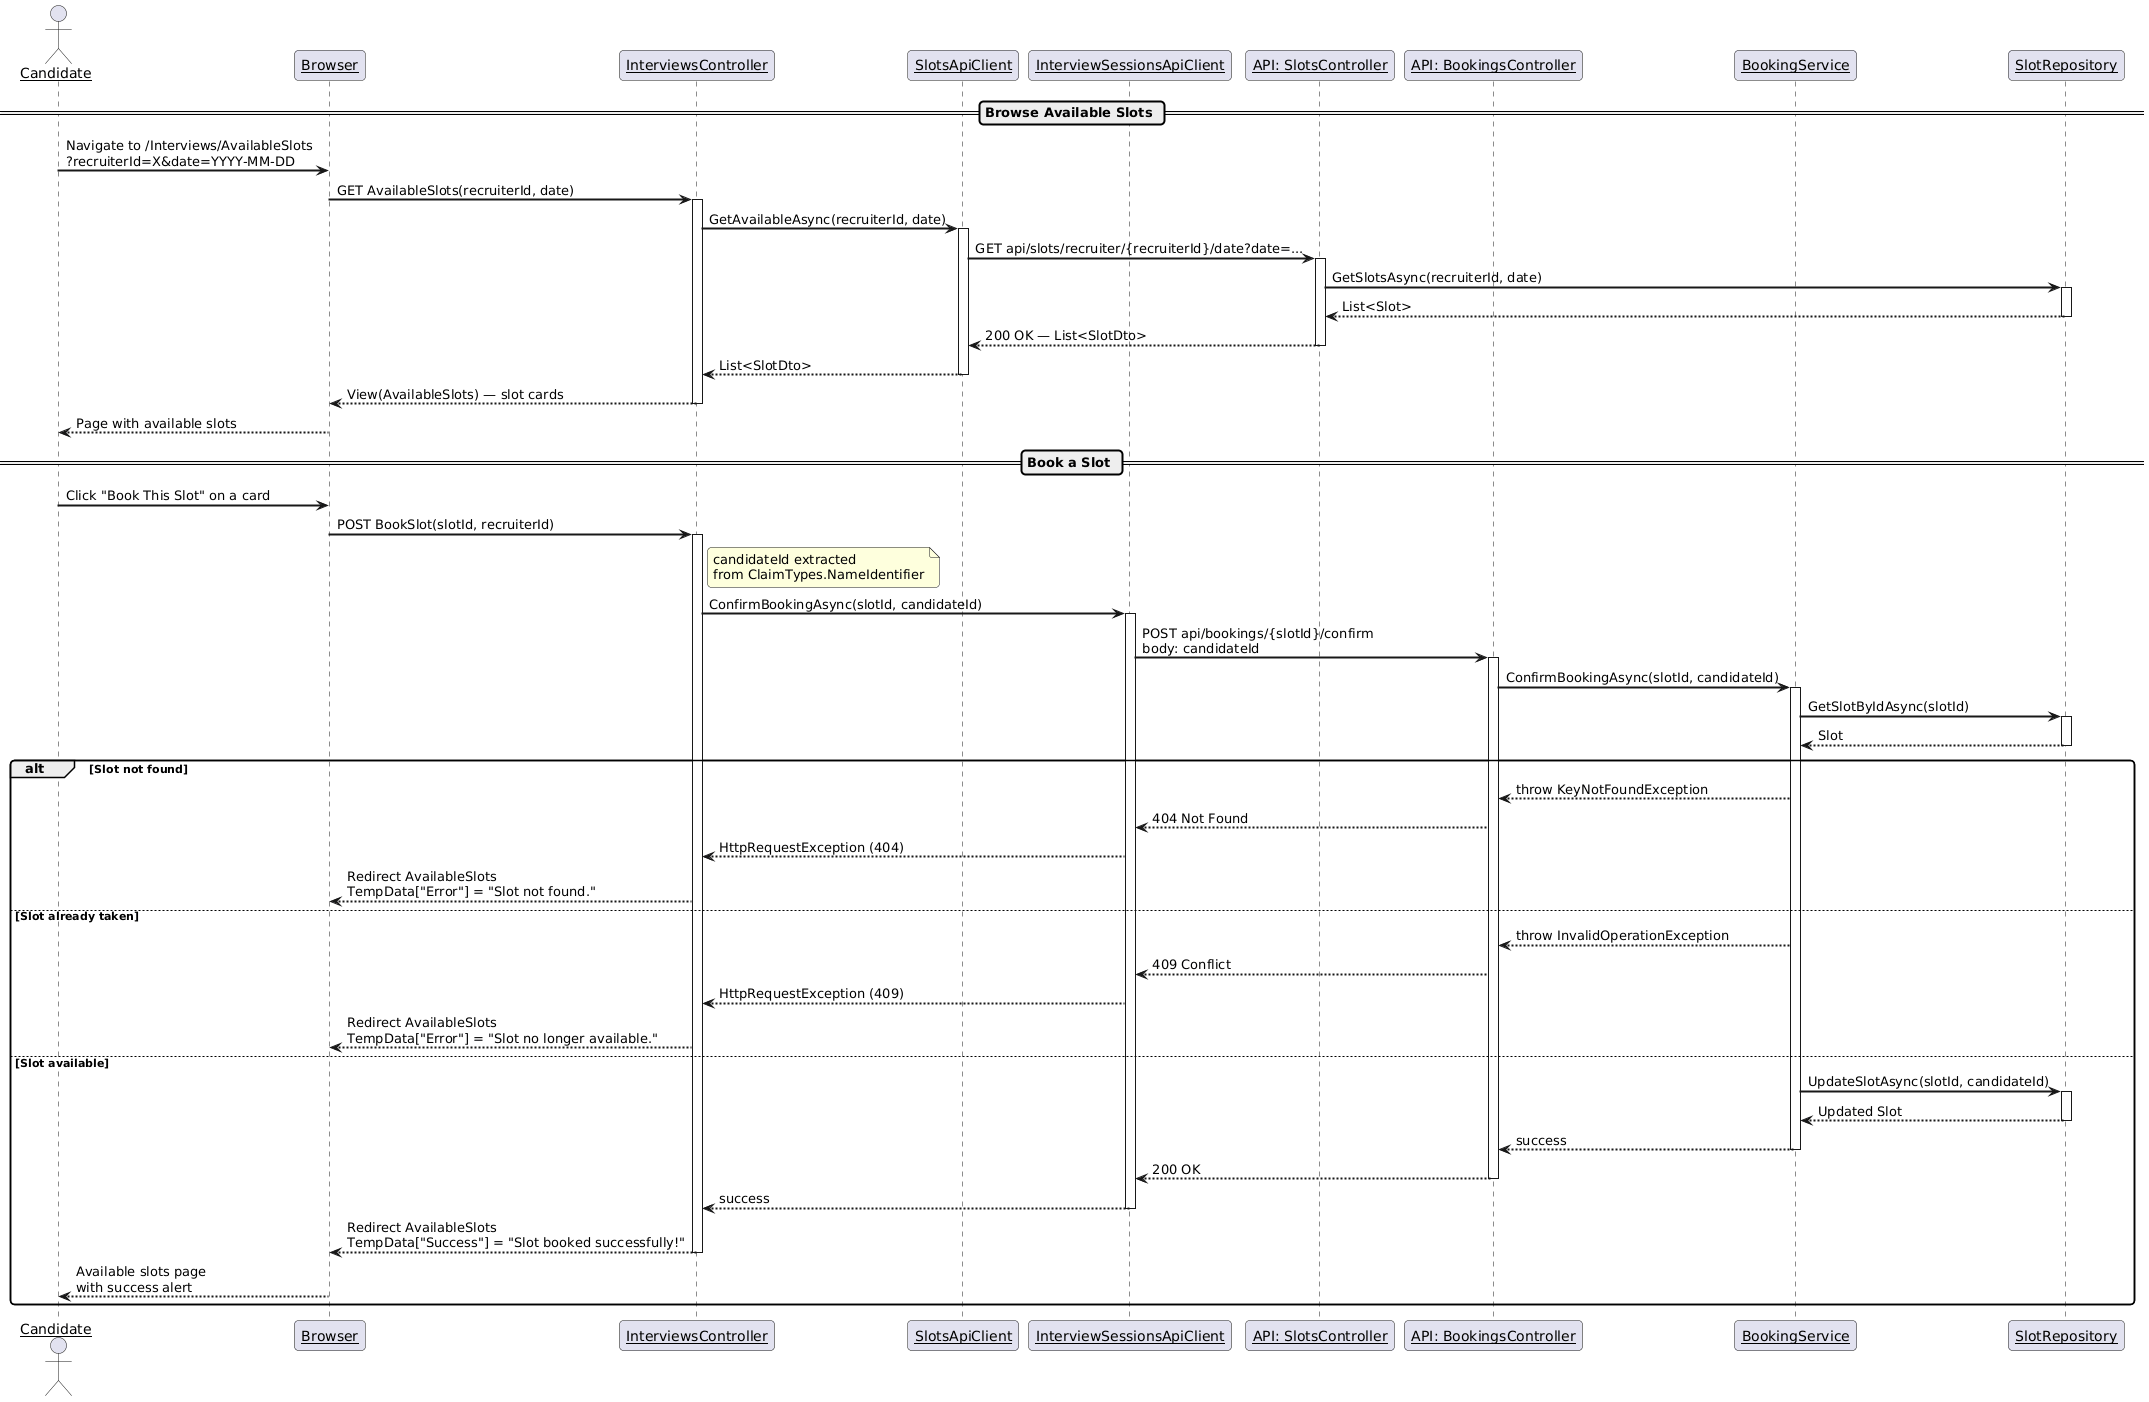

The diagram above was rendered by PlantUML. Its source (embedded in the PNG):
@startuml
skinparam sequenceArrowThickness 2
skinparam roundcorner 8
skinparam sequenceParticipant underline

actor Candidate
participant "Browser" as Browser
participant "InterviewsController" as Controller
participant "SlotsApiClient" as SlotsClient
participant "InterviewSessionsApiClient" as SessionsClient
participant "API: SlotsController" as SlotsAPI
participant "API: BookingsController" as BookingsAPI
participant "BookingService" as BookingService
participant "SlotRepository" as SlotRepo

== Browse Available Slots ==  


Candidate -> Browser : Navigate to /Interviews/AvailableSlots\n?recruiterId=X&date=YYYY-MM-DD
Browser -> Controller : GET AvailableSlots(recruiterId, date)
activate Controller

Controller -> SlotsClient : GetAvailableAsync(recruiterId, date)
activate SlotsClient
SlotsClient -> SlotsAPI : GET api/slots/recruiter/{recruiterId}/date?date=...
activate SlotsAPI
SlotsAPI -> SlotRepo : GetSlotsAsync(recruiterId, date)
activate SlotRepo
SlotRepo --> SlotsAPI : List<Slot>
deactivate SlotRepo
SlotsAPI --> SlotsClient : 200 OK — List<SlotDto>
deactivate SlotsAPI
SlotsClient --> Controller : List<SlotDto>
deactivate SlotsClient

Controller --> Browser : View(AvailableSlots) — slot cards
deactivate Controller
Browser --> Candidate : Page with available slots

== Book a Slot ==

Candidate -> Browser : Click "Book This Slot" on a card
Browser -> Controller : POST BookSlot(slotId, recruiterId)
activate Controller

note right of Controller : candidateId extracted\nfrom ClaimTypes.NameIdentifier

Controller -> SessionsClient : ConfirmBookingAsync(slotId, candidateId)
activate SessionsClient
SessionsClient -> BookingsAPI : POST api/bookings/{slotId}/confirm\nbody: candidateId
activate BookingsAPI

BookingsAPI -> BookingService : ConfirmBookingAsync(slotId, candidateId)
activate BookingService
BookingService -> SlotRepo : GetSlotByIdAsync(slotId)
activate SlotRepo
SlotRepo --> BookingService : Slot
deactivate SlotRepo

alt Slot not found
    BookingService --> BookingsAPI : throw KeyNotFoundException
    BookingsAPI --> SessionsClient : 404 Not Found
    SessionsClient --> Controller : HttpRequestException (404)
    Controller --> Browser : Redirect AvailableSlots\nTempData["Error"] = "Slot not found."
else Slot already taken
    BookingService --> BookingsAPI : throw InvalidOperationException
    BookingsAPI --> SessionsClient : 409 Conflict
    SessionsClient --> Controller : HttpRequestException (409)
    Controller --> Browser : Redirect AvailableSlots\nTempData["Error"] = "Slot no longer available."
else Slot available
    BookingService -> SlotRepo : UpdateSlotAsync(slotId, candidateId)
    activate SlotRepo
    SlotRepo --> BookingService : Updated Slot
    deactivate SlotRepo
    BookingService --> BookingsAPI : success
    deactivate BookingService
    BookingsAPI --> SessionsClient : 200 OK
    deactivate BookingsAPI
    SessionsClient --> Controller : success
    deactivate SessionsClient
    Controller --> Browser : Redirect AvailableSlots\nTempData["Success"] = "Slot booked successfully!"
    deactivate Controller
    Browser --> Candidate : Available slots page\nwith success alert
end
@enduml